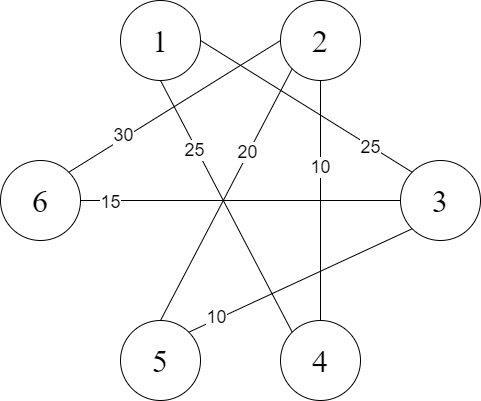

The diagram above was exported from draw.io. Its source (the exported page's mxGraphModel, read from the mxfile embedded in the PNG):
<mxGraphModel dx="1422" dy="799" grid="1" gridSize="10" guides="1" tooltips="1" connect="1" arrows="1" fold="1" page="1" pageScale="1" pageWidth="827" pageHeight="1169" math="0" shadow="0">
  <root>
    <mxCell id="0" />
    <mxCell id="1" parent="0" />
    <mxCell id="FIgllKlil221bUkcnXo4-2" value="&lt;font face=&quot;Times New Roman&quot; style=&quot;font-size: 32px&quot;&gt;2&lt;/font&gt;" style="ellipse;whiteSpace=wrap;html=1;aspect=fixed;" parent="1" vertex="1">
      <mxGeometry x="400" y="80" width="80" height="80" as="geometry" />
    </mxCell>
    <mxCell id="FIgllKlil221bUkcnXo4-3" value="&lt;font face=&quot;Times New Roman&quot; style=&quot;font-size: 32px&quot;&gt;1&lt;/font&gt;" style="ellipse;whiteSpace=wrap;html=1;aspect=fixed;" parent="1" vertex="1">
      <mxGeometry x="240" y="80" width="80" height="80" as="geometry" />
    </mxCell>
    <mxCell id="FIgllKlil221bUkcnXo4-4" value="&lt;font face=&quot;Times New Roman&quot; style=&quot;font-size: 32px&quot;&gt;3&lt;/font&gt;" style="ellipse;whiteSpace=wrap;html=1;aspect=fixed;" parent="1" vertex="1">
      <mxGeometry x="520" y="240" width="80" height="80" as="geometry" />
    </mxCell>
    <mxCell id="FIgllKlil221bUkcnXo4-5" value="&lt;font style=&quot;font-size: 32px&quot; face=&quot;Times New Roman&quot;&gt;5&lt;/font&gt;" style="ellipse;whiteSpace=wrap;html=1;aspect=fixed;" parent="1" vertex="1">
      <mxGeometry x="240" y="400" width="80" height="80" as="geometry" />
    </mxCell>
    <mxCell id="FIgllKlil221bUkcnXo4-6" value="&lt;font face=&quot;Times New Roman&quot; style=&quot;font-size: 32px&quot;&gt;4&lt;/font&gt;" style="ellipse;whiteSpace=wrap;html=1;aspect=fixed;" parent="1" vertex="1">
      <mxGeometry x="400" y="400" width="80" height="80" as="geometry" />
    </mxCell>
    <mxCell id="c92dL4X981BoodxEPkon-1" value="&lt;font face=&quot;Times New Roman&quot; style=&quot;font-size: 32px&quot;&gt;6&lt;/font&gt;" style="ellipse;whiteSpace=wrap;html=1;aspect=fixed;" parent="1" vertex="1">
      <mxGeometry x="120" y="240" width="80" height="80" as="geometry" />
    </mxCell>
    <mxCell id="c92dL4X981BoodxEPkon-4" value="" style="endArrow=none;html=1;rounded=0;fontSize=32;exitX=1;exitY=0.5;exitDx=0;exitDy=0;entryX=0;entryY=0;entryDx=0;entryDy=0;" parent="1" source="FIgllKlil221bUkcnXo4-3" target="FIgllKlil221bUkcnXo4-4" edge="1">
      <mxGeometry width="50" height="50" relative="1" as="geometry">
        <mxPoint x="360" y="380" as="sourcePoint" />
        <mxPoint x="410" y="330" as="targetPoint" />
      </mxGeometry>
    </mxCell>
    <mxCell id="c92dL4X981BoodxEPkon-5" value="&lt;font style=&quot;font-size: 18px&quot;&gt;25&lt;/font&gt;" style="edgeLabel;html=1;align=center;verticalAlign=middle;resizable=0;points=[];fontSize=32;" parent="c92dL4X981BoodxEPkon-4" vertex="1" connectable="0">
      <mxGeometry x="-0.1016" y="1" relative="1" as="geometry">
        <mxPoint x="74" y="42" as="offset" />
      </mxGeometry>
    </mxCell>
    <mxCell id="c92dL4X981BoodxEPkon-6" value="" style="endArrow=none;html=1;rounded=0;fontSize=32;exitX=0.5;exitY=1;exitDx=0;exitDy=0;entryX=0;entryY=0;entryDx=0;entryDy=0;" parent="1" source="FIgllKlil221bUkcnXo4-3" target="FIgllKlil221bUkcnXo4-6" edge="1">
      <mxGeometry width="50" height="50" relative="1" as="geometry">
        <mxPoint x="318.2842712474619" y="158.2842712474619" as="sourcePoint" />
        <mxPoint x="541.7157287525381" y="261.7157287525381" as="targetPoint" />
      </mxGeometry>
    </mxCell>
    <mxCell id="c92dL4X981BoodxEPkon-17" value="25" style="edgeLabel;html=1;align=center;verticalAlign=middle;resizable=0;points=[];fontSize=18;" parent="c92dL4X981BoodxEPkon-6" vertex="1" connectable="0">
      <mxGeometry x="-0.4586" y="-2" relative="1" as="geometry">
        <mxPoint as="offset" />
      </mxGeometry>
    </mxCell>
    <mxCell id="c92dL4X981BoodxEPkon-10" value="" style="endArrow=none;html=1;rounded=0;fontSize=32;exitX=0.5;exitY=1;exitDx=0;exitDy=0;entryX=0.5;entryY=0;entryDx=0;entryDy=0;" parent="1" source="FIgllKlil221bUkcnXo4-2" target="FIgllKlil221bUkcnXo4-6" edge="1">
      <mxGeometry width="50" height="50" relative="1" as="geometry">
        <mxPoint x="261.7157287525381" y="158.2842712474619" as="sourcePoint" />
        <mxPoint x="198.2842712474619" y="261.7157287525381" as="targetPoint" />
      </mxGeometry>
    </mxCell>
    <mxCell id="c92dL4X981BoodxEPkon-19" value="10" style="edgeLabel;html=1;align=center;verticalAlign=middle;resizable=0;points=[];fontSize=18;" parent="c92dL4X981BoodxEPkon-10" vertex="1" connectable="0">
      <mxGeometry x="-0.2833" y="-1" relative="1" as="geometry">
        <mxPoint as="offset" />
      </mxGeometry>
    </mxCell>
    <mxCell id="c92dL4X981BoodxEPkon-12" value="" style="endArrow=none;html=1;rounded=0;fontSize=32;exitX=0;exitY=1;exitDx=0;exitDy=0;entryX=0.5;entryY=0;entryDx=0;entryDy=0;" parent="1" source="FIgllKlil221bUkcnXo4-2" target="FIgllKlil221bUkcnXo4-5" edge="1">
      <mxGeometry width="50" height="50" relative="1" as="geometry">
        <mxPoint x="450" y="170" as="sourcePoint" />
        <mxPoint x="450" y="410" as="targetPoint" />
      </mxGeometry>
    </mxCell>
    <mxCell id="c92dL4X981BoodxEPkon-20" value="20" style="edgeLabel;html=1;align=center;verticalAlign=middle;resizable=0;points=[];fontSize=18;" parent="c92dL4X981BoodxEPkon-12" vertex="1" connectable="0">
      <mxGeometry x="-0.3319" y="-1" relative="1" as="geometry">
        <mxPoint as="offset" />
      </mxGeometry>
    </mxCell>
    <mxCell id="c92dL4X981BoodxEPkon-13" value="" style="endArrow=none;html=1;rounded=0;fontSize=32;exitX=0;exitY=0.5;exitDx=0;exitDy=0;entryX=1;entryY=0;entryDx=0;entryDy=0;" parent="1" source="FIgllKlil221bUkcnXo4-2" target="c92dL4X981BoodxEPkon-1" edge="1">
      <mxGeometry width="50" height="50" relative="1" as="geometry">
        <mxPoint x="460" y="180" as="sourcePoint" />
        <mxPoint x="460" y="420" as="targetPoint" />
      </mxGeometry>
    </mxCell>
    <mxCell id="c92dL4X981BoodxEPkon-21" value="30" style="edgeLabel;html=1;align=center;verticalAlign=middle;resizable=0;points=[];fontSize=18;" parent="c92dL4X981BoodxEPkon-13" vertex="1" connectable="0">
      <mxGeometry x="0.4786" y="-3" relative="1" as="geometry">
        <mxPoint as="offset" />
      </mxGeometry>
    </mxCell>
    <mxCell id="c92dL4X981BoodxEPkon-14" value="" style="endArrow=none;html=1;rounded=0;fontSize=32;exitX=0;exitY=0.5;exitDx=0;exitDy=0;entryX=1;entryY=0.5;entryDx=0;entryDy=0;" parent="1" source="FIgllKlil221bUkcnXo4-4" target="c92dL4X981BoodxEPkon-1" edge="1">
      <mxGeometry width="50" height="50" relative="1" as="geometry">
        <mxPoint x="470" y="190" as="sourcePoint" />
        <mxPoint x="470" y="430" as="targetPoint" />
      </mxGeometry>
    </mxCell>
    <mxCell id="c92dL4X981BoodxEPkon-23" value="15" style="edgeLabel;html=1;align=center;verticalAlign=middle;resizable=0;points=[];fontSize=18;" parent="c92dL4X981BoodxEPkon-14" vertex="1" connectable="0">
      <mxGeometry x="0.8188" y="1" relative="1" as="geometry">
        <mxPoint as="offset" />
      </mxGeometry>
    </mxCell>
    <mxCell id="c92dL4X981BoodxEPkon-15" value="" style="endArrow=none;html=1;rounded=0;fontSize=32;exitX=0;exitY=1;exitDx=0;exitDy=0;entryX=1;entryY=0;entryDx=0;entryDy=0;" parent="1" source="FIgllKlil221bUkcnXo4-4" target="FIgllKlil221bUkcnXo4-5" edge="1">
      <mxGeometry width="50" height="50" relative="1" as="geometry">
        <mxPoint x="480" y="200" as="sourcePoint" />
        <mxPoint x="480" y="440" as="targetPoint" />
      </mxGeometry>
    </mxCell>
    <mxCell id="c92dL4X981BoodxEPkon-24" value="10" style="edgeLabel;html=1;align=center;verticalAlign=middle;resizable=0;points=[];fontSize=18;" parent="c92dL4X981BoodxEPkon-15" vertex="1" connectable="0">
      <mxGeometry x="0.7455" y="-2" relative="1" as="geometry">
        <mxPoint as="offset" />
      </mxGeometry>
    </mxCell>
  </root>
</mxGraphModel>